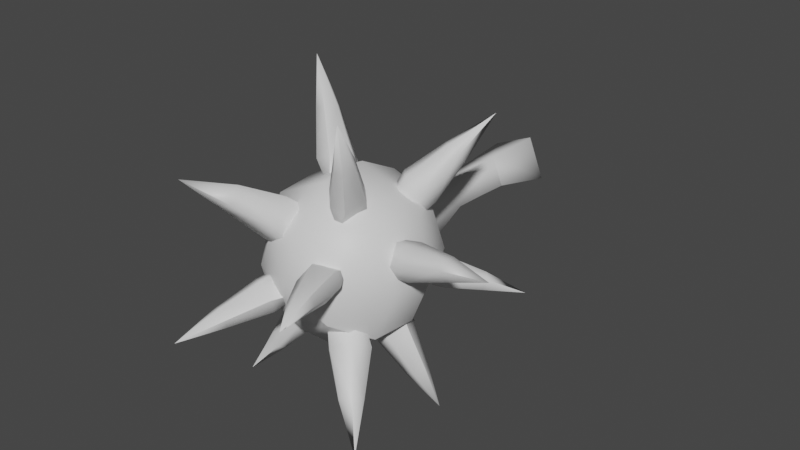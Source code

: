 # Source: FE_leaf_27-nr.blend  (saved by Blender 3.0.42; exported with 4.5.12 LTS)
import bpy
from mathutils import Matrix  # noqa: F401  (used for matrix-valued properties, if any)

bpy.ops.wm.read_factory_settings(use_empty=True)
scene = bpy.context.scene
scene.name = 'Scene'

# ---- collections
col_collection = bpy.data.collections.new('Collection'); scene.collection.children.link(col_collection)

# ---- materials (node trees are filled in below, after node groups)
mat_material_001 = bpy.data.materials.new('Material.001')
mat_material_001.use_transparent_shadow = False

# ---- material node trees
mat_material_001.use_nodes = True; mat_material_001.node_tree.nodes.clear()
_N = mat_material_001.node_tree.nodes; _L = mat_material_001.node_tree.links
n0 = _N.new('ShaderNodeBsdfPrincipled'); n0.name = 'Principled BSDF'; n0.location = (10, 300)
n0.distribution = 'GGX'
n0.subsurface_method = 'RANDOM_WALK_SKIN'
n0.inputs[3].default_value = 1.45
n0.inputs[27].default_value = (0.0, 0.0, 0.0, 1.0)
n0.inputs[28].default_value = 1.0
n1 = _N.new('ShaderNodeOutputMaterial'); n1.name = 'Material Output'; n1.location = (300, 300)
_L.new(n0.outputs[0], n1.inputs[0])
n1.is_active_output = True

# ---- world
world_world = bpy.data.worlds.new('World'); scene.world = world_world
world_world.use_nodes = True; world_world.node_tree.nodes.clear()
_N = world_world.node_tree.nodes; _L = world_world.node_tree.links
n0 = _N.new('ShaderNodeOutputWorld'); n0.name = 'World Output'; n0.location = (300, 300)
n1 = _N.new('ShaderNodeBackground'); n1.name = 'Background'; n1.location = (10, 300)
n1.inputs[0].default_value = (0.05088, 0.05088, 0.05088, 1.0)
_L.new(n1.outputs[0], n0.inputs[0])
n0.is_active_output = True
world_world.color = (0.05088, 0.05088, 0.05088)
world_world.use_sun_shadow = False
world_world.sun_shadow_jitter_overblur = 0.0

# ---- meshes
me_0x0770df88_gmdl_001 = bpy.data.meshes.new('0x0770DF88.gmdl.001')
me_0x0770df88_gmdl_001.from_pydata([(0.1307, -1.285, -0.1086), (-1.214e-06, -1.285, -0.171), (-1.545e-06, -1.138, -0.3048), (0.2216, -1.138, -0.199), (-0.1314, -1.285, -0.1079), (-0.2229, -1.138, -0.1978), (-0.1843, -1.285, 0.02139), (-0.3126, -1.138, 0.02137), (-0.1307, -1.285, 0.1514), (-0.2216, -1.138, 0.2418), (-4.857e-07, -1.285, 0.2138), (-5.299e-07, -1.138, 0.3476), (0.1314, -1.285, 0.1506), (0.2229, -1.138, 0.2405), (0.1843, -1.285, 0.02139), (0.3126, -1.138, 0.02137), (0.1307, -1.285, -0.1086), (0.2216, -1.138, -0.199), (-1.038e-06, -0.9442, -0.3183), (0.2308, -0.9442, -0.2081), (-0.232, -0.9442, -0.2068), (-0.3254, -0.9442, 0.02134), (-0.2308, -0.9441, 0.2508), (-1.325e-07, -0.9441, 0.361), (0.232, -0.9441, 0.2495), (0.3254, -0.9442, 0.02134), (0.2308, -0.9442, -0.2081), (-9.218e-07, -0.7687, -0.2283), (0.1696, -0.7686, -0.1474), (-0.1706, -0.7686, -0.1464), (-0.2392, -0.7685, 0.02131), (-0.1696, -0.7685, 0.19), (-1.987e-07, -0.7686, 0.271), (0.1706, -0.7685, 0.189), (0.2392, -0.7685, 0.02131), (0.1696, -0.7686, -0.1474), (-0.04278, -0.6256, -0.08341), (0.1026, -0.6256, -0.02103), (-0.1026, -0.6255, 0.06359), (0.04278, -0.6255, 0.126), (0.1026, -0.6256, -0.02103), (-9.273e-07, -1.347, 0.02141), (0.1174, 0.0619, -0.02718), (-0.04898, 0.0619, -0.09859), (3.008e-07, 0.1408, 0.02125), (-0.04898, 0.0619, -0.09859), (-0.1174, 0.0619, 0.06968), (0.04898, 0.0619, 0.1411), (0.07998, -0.182, 0.01422), (-0.03337, -0.182, -0.03443), (-0.03337, -0.182, -0.03443), (-0.07998, -0.182, 0.08021), (0.03337, -0.182, 0.1289), (0.1026, -0.6256, -0.02103), (-0.04278, -0.6256, -0.08341), (-0.02956, -0.4502, -0.02512), (0.07087, -0.4502, 0.01799), (-0.04278, -0.6256, -0.08341), (-0.1026, -0.6255, 0.06359), (-0.07087, -0.4502, 0.07646), (-0.02956, -0.4502, -0.02512), (0.04278, -0.6255, 0.126), (0.02956, -0.4502, 0.1196), (0.09263, -1.169, 0.1929), (0.1278, -1.055, 0.231), (0.1735, -1.125, 0.3125), (0.1465, -1.198, 0.2921), (0.125, -1.075, 0.3508), (0.01004, -1.079, 0.2556), (0.07157, -1.09, 0.3634), (0.04453, -1.163, 0.343), (0.09263, -1.169, 0.1929), (0.09306, -1.213, 0.3047), (0.1465, -1.198, 0.2921), (0.193, -1.193, 0.4664), (0.1767, -1.236, 0.4541), (0.1637, -1.162, 0.4895), (0.1314, -1.171, 0.4972), (0.1151, -1.215, 0.4848), (0.1444, -1.245, 0.4617), (0.1767, -1.236, 0.4541), (0.09263, -1.169, 0.1929), (0.1893, -1.269, 0.646), (0.1893, -1.269, 0.646), (-0.0313, -1.131, 0.211), (-0.1685, -1.146, 0.1085), (-0.1862, -1.215, 0.2382), (-0.1127, -1.213, 0.2862), (-0.1913, -1.27, 0.1696), (-0.03747, -1.232, 0.07436), (-0.1429, -1.307, 0.155), (-0.06936, -1.305, 0.2029), (-0.0313, -1.131, 0.211), (-0.06426, -1.251, 0.2715), (-0.1127, -1.213, 0.2862), (-0.2263, -1.369, 0.3356), (-0.1818, -1.367, 0.3646), (-0.2293, -1.402, 0.2942), (-0.2001, -1.424, 0.2853), (-0.1556, -1.423, 0.3143), (-0.1526, -1.39, 0.3558), (-0.1818, -1.367, 0.3646), (-0.0313, -1.131, 0.211), (-0.2521, -1.559, 0.4321), (-0.2521, -1.559, 0.4321), (-0.01718, -1.247, -0.04485), (-0.1148, -1.225, 0.02103), (-0.1227, -1.35, 0.004229), (-0.0612, -1.362, -0.04516), (-0.1892, -1.316, -0.02369), (-0.121, -1.197, -0.07692), (-0.1927, -1.3, -0.07835), (-0.1311, -1.312, -0.1277), (-0.01718, -1.247, -0.04485), (-0.06469, -1.346, -0.09983), (-0.0612, -1.362, -0.04516), (-0.1875, -1.489, -0.06723), (-0.1503, -1.496, -0.09708), (-0.2277, -1.468, -0.0841), (-0.2298, -1.459, -0.1171), (-0.1926, -1.466, -0.147), (-0.1524, -1.487, -0.1301), (-0.1503, -1.496, -0.09708), (-0.01718, -1.247, -0.04485), (-0.2669, -1.634, -0.1708), (-0.2669, -1.634, -0.1708), (-0.1899, -1.143, 0.07518), (-0.2089, -1.038, 0.1267), (-0.3083, -1.106, 0.1768), (-0.2973, -1.182, 0.1332), (-0.3393, -1.036, 0.1339), (-0.22, -1.037, 0.01338), (-0.3536, -1.04, 0.07279), (-0.3426, -1.115, 0.0292), (-0.1899, -1.143, 0.07518), (-0.3116, -1.186, 0.07208), (-0.2973, -1.182, 0.1332), (-0.4656, -1.148, 0.1776), (-0.459, -1.194, 0.1513), (-0.4844, -1.106, 0.1517), (-0.493, -1.108, 0.1147), (-0.4864, -1.154, 0.08841), (-0.4676, -1.196, 0.1143), (-0.459, -1.194, 0.1513), (-0.1899, -1.143, 0.07518), (-0.649, -1.19, 0.1505), (-0.649, -1.19, 0.1505), (-0.08042, -1.03, 0.2535), (-0.03109, -0.9081, 0.244), (-0.05973, -0.9315, 0.3688), (-0.09702, -1.008, 0.372), (-0.103, -0.8653, 0.3359), (-0.1503, -0.9328, 0.2068), (-0.16, -0.873, 0.315), (-0.1973, -0.95, 0.3183), (-0.08042, -1.03, 0.2535), (-0.154, -1.016, 0.3511), (-0.09702, -1.008, 0.372), (-0.158, -0.8952, 0.5168), (-0.1805, -0.9417, 0.5187), (-0.1842, -0.8553, 0.4969), (-0.2186, -0.8599, 0.4843), (-0.2411, -0.9064, 0.4862), (-0.215, -0.9464, 0.5061), (-0.1805, -0.9417, 0.5187), (-0.08042, -1.03, 0.2535), (-0.2936, -0.8521, 0.6702), (-0.2936, -0.8521, 0.6702), (-0.1719, -0.8921, 0.152), (-0.1219, -0.8108, 0.09449), (-0.1824, -0.7454, 0.1913), (-0.2208, -0.8019, 0.2253), (-0.2023, -0.7239, 0.1207), (-0.1936, -0.854, 0.04958), (-0.2435, -0.7487, 0.09492), (-0.2819, -0.8053, 0.129), (-0.1719, -0.8921, 0.152), (-0.262, -0.8267, 0.1995), (-0.2208, -0.8019, 0.2253), (-0.3081, -0.6531, 0.2345), (-0.3313, -0.6873, 0.2551), (-0.3201, -0.6401, 0.1919), (-0.345, -0.6551, 0.1763), (-0.3682, -0.6893, 0.1969), (-0.3562, -0.7023, 0.2395), (-0.3313, -0.6873, 0.2551), (-0.1719, -0.8921, 0.152), (-0.4659, -0.5583, 0.2662), (-0.4659, -0.5583, 0.2662), (-0.1474, -0.8383, -0.07797), (-0.2134, -0.9745, -0.1013), (-0.2755, -0.8861, -0.1503), (-0.2444, -0.8166, -0.1319), (-0.3175, -0.9247, -0.09662), (-0.2313, -0.9236, 0.01764), (-0.3252, -0.9029, -0.0456), (-0.2941, -0.8334, -0.02716), (-0.1474, -0.8383, -0.07797), (-0.2521, -0.7947, -0.08086), (-0.2444, -0.8166, -0.1319), (-0.4165, -0.8009, -0.1715), (-0.3977, -0.7589, -0.1603), (-0.4419, -0.8243, -0.139), (-0.4466, -0.8111, -0.1082), (-0.4278, -0.7691, -0.09703), (-0.4024, -0.7457, -0.1295), (-0.3977, -0.7589, -0.1603), (-0.1474, -0.8383, -0.07797), (-0.5802, -0.7011, -0.1701), (-0.5802, -0.7011, -0.1701), (-0.02568, -0.9133, -0.1962), (-0.09067, -0.8497, -0.1289), (-0.1149, -0.8046, -0.2407), (-0.0635, -0.8456, -0.2858), (-0.08766, -0.7456, -0.1943), (0.0034, -0.8283, -0.1275), (-0.03207, -0.733, -0.1935), (0.01932, -0.774, -0.2386), (-0.02568, -0.9133, -0.1962), (-0.007913, -0.833, -0.285), (-0.0635, -0.8456, -0.2858), (-0.105, -0.6874, -0.362), (-0.07392, -0.7122, -0.3893), (-0.08851, -0.6517, -0.334), (-0.05492, -0.6441, -0.3335), (-0.02387, -0.6689, -0.3608), (-0.04033, -0.7045, -0.3888), (-0.07392, -0.7122, -0.3893), (-0.02568, -0.9133, -0.1962), (-0.07777, -0.5467, -0.5271), (-0.07777, -0.5467, -0.5271), (-0.1879, -1.019, -0.1333), (-0.06496, -1.033, -0.2087), (-0.1617, -1.035, -0.2953), (-0.2289, -1.034, -0.2523), (-0.1216, -1.103, -0.3031), (-0.1064, -1.137, -0.1546), (-0.1407, -1.151, -0.2782), (-0.2079, -1.15, -0.2352), (-0.1879, -1.019, -0.1333), (-0.248, -1.081, -0.2274), (-0.2289, -1.034, -0.2523), (-0.2585, -1.1, -0.4174), (-0.2991, -1.1, -0.3914), (-0.2343, -1.142, -0.422), (-0.2458, -1.171, -0.407), (-0.2864, -1.17, -0.381), (-0.3106, -1.128, -0.3763), (-0.2991, -1.1, -0.3914), (-0.1879, -1.019, -0.1333), (-0.3701, -1.198, -0.544), (-0.3701, -1.198, -0.544), (0.1479, -1.194, 0.08388), (0.05127, -1.237, 0.09173), (0.1172, -1.333, 0.1517), (0.1921, -1.301, 0.1384), (0.07524, -1.365, 0.08847), (0.09368, -1.238, 0.001544), (0.09855, -1.365, 0.03435), (0.1735, -1.333, 0.02106), (0.1479, -1.194, 0.08388), (0.2154, -1.301, 0.08431), (0.1921, -1.301, 0.1384), (0.199, -1.487, 0.1497), (0.2443, -1.468, 0.1417), (0.1737, -1.506, 0.1115), (0.1877, -1.507, 0.07876), (0.233, -1.487, 0.07073), (0.2584, -1.468, 0.109), (0.2443, -1.468, 0.1417), (0.1479, -1.194, 0.08388), (0.2955, -1.662, 0.1204), (0.2955, -1.662, 0.1204), (0.04646, -1.198, -0.1354), (0.1067, -1.088, -0.1801), (0.1323, -1.175, -0.2771), (0.09934, -1.247, -0.2434), (0.2082, -1.146, -0.2483), (0.1629, -1.144, -0.09853), (0.2386, -1.176, -0.2041), (0.2057, -1.248, -0.1704), (0.04646, -1.198, -0.1354), (0.1297, -1.277, -0.1992), (0.09934, -1.247, -0.2434), (0.2371, -1.288, -0.3757), (0.2172, -1.331, -0.3553), (0.2829, -1.27, -0.3583), (0.3013, -1.288, -0.3316), (0.2814, -1.332, -0.3112), (0.2355, -1.35, -0.3286), (0.2172, -1.331, -0.3553), (0.04646, -1.198, -0.1354), (0.3724, -1.422, -0.4654), (0.3724, -1.422, -0.4654), (0.1641, -0.9502, -0.1408), (0.09429, -1.037, -0.196), (0.1923, -1.022, -0.2783), (0.2321, -0.9621, -0.2446), (0.1225, -1.008, -0.3141), (0.05497, -0.9385, -0.1989), (0.1013, -0.955, -0.3156), (0.1411, -0.8947, -0.282), (0.1641, -0.9502, -0.1408), (0.2109, -0.9092, -0.2462), (0.2321, -0.9621, -0.2446), (0.2565, -0.9644, -0.4234), (0.2806, -0.928, -0.4031), (0.2143, -0.9557, -0.4451), (0.2015, -0.9237, -0.446), (0.2256, -0.8872, -0.4257), (0.2678, -0.896, -0.404), (0.2806, -0.928, -0.4031), (0.1641, -0.9502, -0.1408), (0.3133, -0.8777, -0.5887), (0.3133, -0.8777, -0.5887), (0.1032, -0.8246, -0.1094), (0.1384, -0.8088, 0.0008291), (0.1875, -0.7083, -0.05571), (0.1693, -0.7234, -0.1293), (0.247, -0.7454, -0.02307), (0.191, -0.8753, -0.05141), (0.2761, -0.7824, -0.05205), (0.2579, -0.7974, -0.1257), (0.1032, -0.8246, -0.1094), (0.1985, -0.7603, -0.1583), (0.1693, -0.7234, -0.1293), (0.3029, -0.6176, -0.1178), (0.2919, -0.6267, -0.1623), (0.3388, -0.64, -0.09808), (0.3565, -0.6623, -0.1156), (0.3455, -0.6714, -0.1601), (0.3096, -0.649, -0.1798), (0.2919, -0.6267, -0.1623), (0.1032, -0.8246, -0.1094), (0.4481, -0.5345, -0.1954), (0.4481, -0.5345, -0.1954), (0.2382, -0.969, 0.02335), (0.1925, -1.032, 0.1568), (0.3209, -1.006, 0.1703), (0.3462, -0.9781, 0.09337), (0.3071, -1.089, 0.1823), (0.21, -1.117, 0.05806), (0.3153, -1.129, 0.1364), (0.3406, -1.101, 0.05949), (0.2382, -0.969, 0.02335), (0.3544, -1.018, 0.04746), (0.3462, -0.9781, 0.09337), (0.4946, -1.052, 0.1931), (0.5099, -1.036, 0.1466), (0.4863, -1.103, 0.2003), (0.4912, -1.127, 0.1726), (0.5065, -1.11, 0.1261), (0.5148, -1.06, 0.1188), (0.5099, -1.036, 0.1466), (0.2382, -0.969, 0.02335), (0.6898, -1.128, 0.2014), (0.6898, -1.128, 0.2014), (0.154, -0.8516, 0.1307), (0.05278, -0.8706, 0.2138), (0.1155, -0.7767, 0.2684), (0.1847, -0.7708, 0.2169), (0.1089, -0.8436, 0.3227), (0.1335, -0.9493, 0.2175), (0.1531, -0.8867, 0.3248), (0.2223, -0.8808, 0.2733), (0.154, -0.8516, 0.1307), (0.2289, -0.8139, 0.2189), (0.1847, -0.7708, 0.2169), (0.2262, -0.7097, 0.398), (0.268, -0.7061, 0.3669), (0.2222, -0.7501, 0.4308), (0.2489, -0.7761, 0.432), (0.2907, -0.7726, 0.4009), (0.2947, -0.7322, 0.3681), (0.268, -0.7061, 0.3669), (0.154, -0.8516, 0.1307), (0.3662, -0.6581, 0.5478), (0.3662, -0.6581, 0.5478), (0.07425, -0.3153, 0.01659), (-0.03097, -0.3153, -0.02858), (-0.03337, -0.182, -0.03443), (0.07998, -0.182, 0.01422), (-0.03097, -0.3153, -0.02858), (-0.07425, -0.3153, 0.07785), (-0.07998, -0.182, 0.08021), (-0.03337, -0.182, -0.03443), (0.03097, -0.3153, 0.123), (0.03337, -0.182, 0.1289)], [], [(3, 0, 2), (0, 1, 2), (5, 2, 4), (1, 4, 2), (7, 5, 6), (4, 6, 5), (9, 7, 8), (6, 8, 7), (9, 8, 11), (8, 10, 11), (13, 11, 12), (10, 12, 11), (15, 13, 14), (12, 14, 13), (17, 15, 16), (14, 16, 15), (18, 19, 2), (3, 2, 19), (20, 18, 5), (2, 5, 18), (21, 20, 7), (5, 7, 20), (22, 21, 9), (7, 9, 21), (23, 22, 11), (9, 11, 22), (24, 23, 13), (11, 13, 23), (25, 24, 15), (13, 15, 24), (26, 25, 17), (15, 17, 25), (19, 18, 28), (18, 27, 28), (20, 29, 18), (18, 29, 27), (20, 21, 29), (21, 30, 29), (21, 22, 30), (22, 31, 30), (22, 23, 31), (23, 32, 31), (24, 33, 23), (23, 33, 32), (24, 25, 33), (25, 34, 33), (25, 26, 34), (26, 35, 34), (27, 36, 28), (28, 36, 37), (27, 29, 36), (30, 38, 29), (29, 38, 36), (30, 31, 38), (31, 32, 38), (32, 39, 38), (32, 33, 39), (34, 40, 33), (33, 40, 39), (34, 35, 40), (1, 0, 41), (4, 1, 41), (6, 4, 41), (8, 6, 41), (10, 8, 41), (12, 10, 41), (14, 12, 41), (16, 14, 41), (42, 43, 44), (45, 46, 44), (46, 47, 44), (47, 42, 44), (42, 48, 43), (43, 48, 49), (46, 45, 51), (45, 50, 51), (47, 46, 52), (46, 51, 52), (47, 52, 42), (42, 52, 48), (54, 55, 53), (53, 55, 56), (57, 58, 60), (58, 59, 60), (58, 61, 59), (61, 62, 59), (53, 56, 61), (61, 56, 62), (64, 65, 63), (63, 65, 66), (64, 67, 65), (68, 69, 64), (64, 69, 67), (68, 70, 69), (68, 71, 70), (71, 72, 70), (71, 73, 72), (65, 74, 66), (66, 74, 75), (65, 67, 74), (67, 76, 74), (67, 69, 76), (69, 77, 76), (69, 70, 77), (70, 78, 77), (72, 79, 70), (70, 79, 78), (73, 80, 72), (72, 80, 79), (64, 81, 68), (75, 74, 82), (74, 76, 82), (76, 77, 82), (77, 78, 83), (78, 79, 82), (79, 80, 82), (85, 86, 84), (84, 86, 87), (85, 88, 86), (89, 90, 85), (85, 90, 88), (89, 91, 90), (92, 93, 89), (89, 93, 91), (92, 94, 93), (86, 95, 87), (87, 95, 96), (88, 97, 86), (86, 97, 95), (90, 98, 88), (88, 98, 97), (90, 91, 98), (91, 99, 98), (93, 100, 91), (91, 100, 99), (94, 101, 93), (93, 101, 100), (85, 102, 89), (96, 95, 103), (95, 97, 103), (97, 98, 103), (98, 99, 104), (99, 100, 103), (100, 101, 103), (105, 106, 108), (106, 107, 108), (106, 109, 107), (110, 111, 106), (106, 111, 109), (110, 112, 111), (110, 113, 112), (113, 114, 112), (113, 115, 114), (107, 116, 108), (108, 116, 117), (109, 118, 107), (107, 118, 116), (109, 111, 118), (111, 119, 118), (111, 112, 119), (112, 120, 119), (112, 114, 120), (114, 121, 120), (115, 122, 114), (114, 122, 121), (106, 123, 110), (117, 116, 124), (116, 118, 124), (118, 119, 124), (119, 120, 125), (120, 121, 124), (121, 122, 124), (126, 127, 129), (127, 128, 129), (127, 130, 128), (127, 131, 130), (131, 132, 130), (131, 133, 132), (134, 135, 131), (131, 135, 133), (134, 136, 135), (129, 128, 138), (128, 137, 138), (130, 139, 128), (128, 139, 137), (130, 132, 139), (132, 140, 139), (132, 133, 140), (133, 141, 140), (135, 142, 133), (133, 142, 141), (136, 143, 135), (135, 143, 142), (127, 144, 131), (138, 137, 145), (137, 139, 145), (139, 140, 145), (140, 141, 146), (141, 142, 145), (142, 143, 145), (147, 148, 150), (148, 149, 150), (148, 151, 149), (152, 153, 148), (148, 153, 151), (152, 154, 153), (155, 156, 152), (152, 156, 154), (155, 157, 156), (149, 158, 150), (150, 158, 159), (151, 160, 149), (149, 160, 158), (153, 161, 151), (151, 161, 160), (154, 162, 153), (153, 162, 161), (156, 163, 154), (154, 163, 162), (157, 164, 156), (156, 164, 163), (148, 165, 152), (159, 158, 166), (158, 160, 166), (160, 161, 166), (161, 162, 167), (162, 163, 166), (163, 164, 166), (168, 169, 171), (169, 170, 171), (169, 172, 170), (173, 174, 169), (169, 174, 172), (173, 175, 174), (176, 177, 173), (173, 177, 175), (176, 178, 177), (170, 179, 171), (171, 179, 180), (172, 181, 170), (170, 181, 179), (172, 174, 181), (174, 182, 181), (174, 175, 182), (175, 183, 182), (175, 177, 183), (177, 184, 183), (178, 185, 177), (177, 185, 184), (169, 186, 173), (180, 179, 187), (179, 181, 187), (181, 182, 187), (182, 183, 188), (183, 184, 187), (184, 185, 187), (189, 190, 192), (190, 191, 192), (190, 193, 191), (194, 195, 190), (190, 195, 193), (194, 196, 195), (194, 197, 196), (197, 198, 196), (197, 199, 198), (191, 200, 192), (192, 200, 201), (193, 202, 191), (191, 202, 200), (193, 195, 202), (195, 203, 202), (195, 196, 203), (196, 204, 203), (196, 198, 204), (198, 205, 204), (199, 206, 198), (198, 206, 205), (190, 207, 194), (201, 200, 208), (200, 202, 208), (202, 203, 208), (203, 204, 209), (204, 205, 208), (205, 206, 208), (210, 211, 213), (211, 212, 213), (211, 214, 212), (215, 216, 211), (211, 216, 214), (215, 217, 216), (215, 218, 217), (218, 219, 217), (218, 220, 219), (212, 221, 213), (213, 221, 222), (214, 223, 212), (212, 223, 221), (216, 224, 214), (214, 224, 223), (216, 217, 224), (217, 225, 224), (217, 219, 225), (219, 226, 225), (220, 227, 219), (219, 227, 226), (211, 228, 215), (222, 221, 229), (221, 223, 229), (223, 224, 229), (224, 225, 230), (225, 226, 229), (226, 227, 229), (231, 232, 234), (232, 233, 234), (232, 235, 233), (236, 237, 232), (232, 237, 235), (236, 238, 237), (236, 239, 238), (239, 240, 238), (239, 241, 240), (233, 242, 234), (234, 242, 243), (233, 235, 242), (235, 244, 242), (235, 237, 244), (237, 245, 244), (237, 238, 245), (238, 246, 245), (238, 240, 246), (240, 247, 246), (241, 248, 240), (240, 248, 247), (232, 249, 236), (243, 242, 250), (242, 244, 250), (244, 245, 250), (245, 246, 251), (246, 247, 250), (247, 248, 250), (253, 254, 252), (252, 254, 255), (253, 256, 254), (257, 258, 253), (253, 258, 256), (257, 259, 258), (260, 261, 257), (257, 261, 259), (260, 262, 261), (254, 263, 255), (255, 263, 264), (256, 265, 254), (254, 265, 263), (258, 266, 256), (256, 266, 265), (259, 267, 258), (258, 267, 266), (261, 268, 259), (259, 268, 267), (262, 269, 261), (261, 269, 268), (253, 270, 257), (264, 263, 271), (263, 265, 271), (265, 266, 271), (266, 267, 272), (267, 268, 271), (268, 269, 271), (274, 275, 273), (273, 275, 276), (274, 277, 275), (278, 279, 274), (274, 279, 277), (278, 280, 279), (278, 281, 280), (281, 282, 280), (281, 283, 282), (275, 284, 276), (276, 284, 285), (277, 286, 275), (275, 286, 284), (277, 279, 286), (279, 287, 286), (279, 280, 287), (280, 288, 287), (280, 282, 288), (282, 289, 288), (283, 290, 282), (282, 290, 289), (274, 291, 278), (285, 284, 292), (284, 286, 292), (286, 287, 292), (287, 288, 293), (288, 289, 292), (289, 290, 292), (295, 296, 294), (294, 296, 297), (295, 298, 296), (299, 300, 295), (295, 300, 298), (299, 301, 300), (299, 302, 301), (302, 303, 301), (302, 304, 303), (296, 305, 297), (297, 305, 306), (298, 307, 296), (296, 307, 305), (298, 300, 307), (300, 308, 307), (300, 301, 308), (301, 309, 308), (301, 303, 309), (303, 310, 309), (304, 311, 303), (303, 311, 310), (295, 312, 299), (306, 305, 313), (305, 307, 313), (307, 308, 313), (308, 309, 314), (309, 310, 313), (310, 311, 313), (315, 316, 318), (316, 317, 318), (316, 319, 317), (320, 321, 316), (316, 321, 319), (320, 322, 321), (320, 323, 322), (323, 324, 322), (323, 325, 324), (317, 326, 318), (318, 326, 327), (319, 328, 317), (317, 328, 326), (319, 321, 328), (321, 329, 328), (321, 322, 329), (322, 330, 329), (322, 324, 330), (324, 331, 330), (325, 332, 324), (324, 332, 331), (316, 333, 320), (327, 326, 334), (326, 328, 334), (328, 329, 334), (329, 330, 335), (330, 331, 334), (331, 332, 334), (337, 338, 336), (336, 338, 339), (337, 340, 338), (341, 342, 337), (337, 342, 340), (341, 343, 342), (341, 344, 343), (344, 345, 343), (344, 346, 345), (338, 347, 339), (339, 347, 348), (340, 349, 338), (338, 349, 347), (340, 342, 349), (342, 350, 349), (342, 343, 350), (343, 351, 350), (343, 345, 351), (345, 352, 351), (346, 353, 345), (345, 353, 352), (337, 354, 341), (348, 347, 355), (347, 349, 355), (349, 350, 355), (350, 351, 356), (351, 352, 355), (352, 353, 355), (358, 359, 357), (357, 359, 360), (358, 361, 359), (362, 363, 358), (358, 363, 361), (362, 364, 363), (362, 365, 364), (365, 366, 364), (365, 367, 366), (359, 368, 360), (360, 368, 369), (361, 370, 359), (359, 370, 368), (361, 363, 370), (363, 371, 370), (363, 364, 371), (364, 372, 371), (364, 366, 372), (366, 373, 372), (367, 374, 366), (366, 374, 373), (358, 375, 362), (369, 368, 376), (368, 370, 376), (370, 371, 376), (371, 372, 377), (372, 373, 376), (373, 374, 376), (380, 381, 379), (378, 379, 381), (384, 385, 383), (382, 383, 385), (387, 384, 386), (383, 386, 384), (381, 387, 378), (386, 378, 387), (379, 378, 55), (56, 55, 378), (383, 382, 59), (60, 59, 382), (386, 383, 62), (59, 62, 383), (378, 386, 56), (62, 56, 386)])
me_0x0770df88_gmdl_001.polygons.foreach_set('use_smooth', [True] * 524)
_uv = me_0x0770df88_gmdl_001.uv_layers.new(name='UVMap')
_uv.uv.foreach_set('vector', [0.2885, 0.2546, 0.2885, 0.14, 0.3787, 0.2546, 0.2885, 0.14, 0.3787, 0.14, 0.3787, 0.2546, 0.4689, 0.2546, 0.3787, 0.2546, 0.4689, 0.14, 0.3787, 0.14, 0.4689, 0.14, 0.3787, 0.2546, 0.555, 0.2546, 0.4689, 0.2546, 0.555, 0.14, 0.4689, 0.14, 0.555, 0.14, 0.4689, 0.2546, 0.633, 0.2546, 0.555, 0.2546, 0.633, 0.14, 0.555, 0.14, 0.633, 0.14, 0.555, 0.2546, 0.633, 0.2546, 0.633, 0.14, 0.7173, 0.2546, 0.633, 0.14, 0.7173, 0.14, 0.7173, 0.2546, 0.8016, 0.2546, 0.7173, 0.2546, 0.8016, 0.14, 0.7173, 0.14, 0.8016, 0.14, 0.7173, 0.2546, 0.8896, 0.2546, 0.8016, 0.2546, 0.8896, 0.14, 0.8016, 0.14, 0.8896, 0.14, 0.8016, 0.2546, 0.9696, 0.2546, 0.8896, 0.2546, 0.9696, 0.14, 0.8896, 0.14, 0.9696, 0.14, 0.8896, 0.2546, 0.3787, 0.3693, 0.2885, 0.3693, 0.3787, 0.2546, 0.2885, 0.2546, 0.3787, 0.2546, 0.2885, 0.3693, 0.4689, 0.3693, 0.3787, 0.3693, 0.4689, 0.2546, 0.3787, 0.2546, 0.4689, 0.2546, 0.3787, 0.3693, 0.555, 0.3693, 0.4689, 0.3693, 0.555, 0.2546, 0.4689, 0.2546, 0.555, 0.2546, 0.4689, 0.3693, 0.633, 0.3693, 0.555, 0.3693, 0.633, 0.2546, 0.555, 0.2546, 0.633, 0.2546, 0.555, 0.3693, 0.7173, 0.3693, 0.633, 0.3693, 0.7173, 0.2546, 0.633, 0.2546, 0.7173, 0.2546, 0.633, 0.3693, 0.8016, 0.3693, 0.7173, 0.3693, 0.8016, 0.2546, 0.7173, 0.2546, 0.8016, 0.2546, 0.7173, 0.3693, 0.8896, 0.3693, 0.8016, 0.3693, 0.8896, 0.2546, 0.8016, 0.2546, 0.8896, 0.2546, 0.8016, 0.3693, 0.9696, 0.3693, 0.8896, 0.3693, 0.9696, 0.2546, 0.8896, 0.2546, 0.9696, 0.2546, 0.8896, 0.3693, 0.2885, 0.3693, 0.3787, 0.3693, 0.2885, 0.4839, 0.3787, 0.3693, 0.3787, 0.4839, 0.2885, 0.4839, 0.4689, 0.3693, 0.4689, 0.4839, 0.3787, 0.3693, 0.3787, 0.3693, 0.4689, 0.4839, 0.3787, 0.4839, 0.4689, 0.3693, 0.555, 0.3693, 0.4689, 0.4839, 0.555, 0.3693, 0.555, 0.4839, 0.4689, 0.4839, 0.555, 0.3693, 0.633, 0.3693, 0.555, 0.4839, 0.633, 0.3693, 0.633, 0.4839, 0.555, 0.4839, 0.633, 0.3693, 0.7173, 0.3693, 0.633, 0.4839, 0.7173, 0.3693, 0.7173, 0.4839, 0.633, 0.4839, 0.8016, 0.3693, 0.8016, 0.4839, 0.7173, 0.3693, 0.7173, 0.3693, 0.8016, 0.4839, 0.7173, 0.4839, 0.8016, 0.3693, 0.8896, 0.3693, 0.8016, 0.4839, 0.8896, 0.3693, 0.8896, 0.4839, 0.8016, 0.4839, 0.8896, 0.3693, 0.9696, 0.3693, 0.8896, 0.4839, 0.9696, 0.3693, 0.9696, 0.4839, 0.8896, 0.4839, 0.3787, 0.4839, 0.4238, 0.5603, 0.2885, 0.4839, 0.2885, 0.4839, 0.4238, 0.5603, 0.2885, 0.5603, 0.3787, 0.4839, 0.4689, 0.4839, 0.4238, 0.5603, 0.555, 0.4839, 0.594, 0.5603, 0.4689, 0.4839, 0.4689, 0.4839, 0.594, 0.5603, 0.4238, 0.5603, 0.555, 0.4839, 0.633, 0.4839, 0.594, 0.5603, 0.633, 0.4839, 0.7173, 0.4839, 0.594, 0.5603, 0.7173, 0.4839, 0.7594, 0.5603, 0.594, 0.5603, 0.7173, 0.4839, 0.8016, 0.4839, 0.7594, 0.5603, 0.8896, 0.4839, 0.9296, 0.5603, 0.8016, 0.4839, 0.8016, 0.4839, 0.9296, 0.5603, 0.7594, 0.5603, 0.8896, 0.4839, 0.9696, 0.4839, 0.9296, 0.5603, 0.3787, 0.14, 0.2885, 0.14, 0.629, 0.02536, 0.4689, 0.14, 0.3787, 0.14, 0.629, 0.02536, 0.555, 0.14, 0.4689, 0.14, 0.629, 0.02536, 0.633, 0.14, 0.555, 0.14, 0.629, 0.02536, 0.7173, 0.14, 0.633, 0.14, 0.629, 0.02536, 0.8016, 0.14, 0.7173, 0.14, 0.629, 0.02536, 0.8896, 0.14, 0.8016, 0.14, 0.629, 0.02536, 0.9696, 0.14, 0.8896, 0.14, 0.629, 0.02536, 0.4192, 0.9664, 0.2919, 0.9664, 0.6822, 0.9859, 0.9327, 0.9664, 0.7715, 0.9664, 0.6822, 0.9859, 0.7715, 0.9664, 0.598, 0.9665, 0.6822, 0.9859, 0.598, 0.9665, 0.4192, 0.9664, 0.6822, 0.9859, 0.4192, 0.9664, 0.4193, 0.8149, 0.2919, 0.9664, 0.2919, 0.9664, 0.4193, 0.8149, 0.2919, 0.8148, 0.7715, 0.9664, 0.9327, 0.9664, 0.7715, 0.8149, 0.9327, 0.9664, 0.9327, 0.8149, 0.7715, 0.8149, 0.598, 0.9665, 0.7715, 0.9664, 0.5981, 0.815, 0.7715, 0.9664, 0.7715, 0.8149, 0.5981, 0.815, 0.598, 0.9665, 0.5981, 0.815, 0.4192, 0.9664, 0.4192, 0.9664, 0.5981, 0.815, 0.4193, 0.8149, 0.2917, 0.5816, 0.2919, 0.6732, 0.4301, 0.5839, 0.4301, 0.5839, 0.2919, 0.6732, 0.4223, 0.6741, 0.9285, 0.5823, 0.7611, 0.5855, 0.9309, 0.6734, 0.7611, 0.5855, 0.7684, 0.6749, 0.9309, 0.6734, 0.7611, 0.5855, 0.604, 0.5869, 0.7684, 0.6749, 0.604, 0.5869, 0.5995, 0.6756, 0.7684, 0.6749, 0.4301, 0.5839, 0.4223, 0.6741, 0.604, 0.5869, 0.604, 0.5869, 0.4223, 0.6741, 0.5995, 0.6756, 0.09031, 0.1855, 0.06816, 0.51, 0.02464, 0.1868, 0.02464, 0.1868, 0.06816, 0.51, 0.02464, 0.51, 0.09031, 0.1855, 0.1117, 0.51, 0.06816, 0.51, 0.1628, 0.1855, 0.1407, 0.51, 0.09031, 0.1855, 0.09031, 0.1855, 0.1407, 0.51, 0.1117, 0.51, 0.1628, 0.1855, 0.1842, 0.51, 0.1407, 0.51, 0.1628, 0.1855, 0.2384, 0.1866, 0.1842, 0.51, 0.2384, 0.1866, 0.2277, 0.51, 0.1842, 0.51, 0.2384, 0.1866, 0.2567, 0.51, 0.2277, 0.51, 0.06816, 0.51, 0.06816, 0.787, 0.02464, 0.51, 0.02464, 0.51, 0.06816, 0.787, 0.02464, 0.787, 0.06816, 0.51, 0.1117, 0.51, 0.06816, 0.787, 0.1117, 0.51, 0.1117, 0.787, 0.06816, 0.787, 0.1117, 0.51, 0.1407, 0.51, 0.1117, 0.787, 0.1407, 0.51, 0.1407, 0.787, 0.1117, 0.787, 0.1407, 0.51, 0.1842, 0.51, 0.1407, 0.787, 0.1842, 0.51, 0.1842, 0.787, 0.1407, 0.787, 0.2277, 0.51, 0.2277, 0.787, 0.1842, 0.51, 0.1842, 0.51, 0.2277, 0.787, 0.1842, 0.787, 0.2567, 0.51, 0.2567, 0.787, 0.2277, 0.51, 0.2277, 0.51, 0.2567, 0.787, 0.2277, 0.787, 0.09031, 0.1855, 0.1243, 0.1374, 0.1628, 0.1855, 0.02464, 0.787, 0.06816, 0.787, 0.1407, 0.9163, 0.06816, 0.787, 0.1117, 0.787, 0.1407, 0.9163, 0.1117, 0.787, 0.1407, 0.787, 0.1407, 0.9163, 0.1407, 0.787, 0.1842, 0.787, 0.1407, 0.9163, 0.1842, 0.787, 0.2277, 0.787, 0.1407, 0.9163, 0.2277, 0.787, 0.2567, 0.787, 0.1407, 0.9163, 0.09031, 0.1855, 0.06816, 0.51, 0.02464, 0.1868, 0.02464, 0.1868, 0.06816, 0.51, 0.02464, 0.51, 0.09031, 0.1855, 0.1117, 0.51, 0.06816, 0.51, 0.1628, 0.1855, 0.1407, 0.51, 0.09031, 0.1855, 0.09031, 0.1855, 0.1407, 0.51, 0.1117, 0.51, 0.1628, 0.1855, 0.1842, 0.51, 0.1407, 0.51, 0.2384, 0.1866, 0.2277, 0.51, 0.1628, 0.1855, 0.1628, 0.1855, 0.2277, 0.51, 0.1842, 0.51, 0.2384, 0.1866, 0.2567, 0.51, 0.2277, 0.51, 0.06816, 0.51, 0.06816, 0.787, 0.02464, 0.51, 0.02464, 0.51, 0.06816, 0.787, 0.02464, 0.787, 0.1117, 0.51, 0.1117, 0.787, 0.06816, 0.51, 0.06816, 0.51, 0.1117, 0.787, 0.06816, 0.787, 0.1407, 0.51, 0.1407, 0.787, 0.1117, 0.51, 0.1117, 0.51, 0.1407, 0.787, 0.1117, 0.787, 0.1407, 0.51, 0.1842, 0.51, 0.1407, 0.787, 0.1842, 0.51, 0.1842, 0.787, 0.1407, 0.787, 0.2277, 0.51, 0.2277, 0.787, 0.1842, 0.51, 0.1842, 0.51, 0.2277, 0.787, 0.1842, 0.787, 0.2567, 0.51, 0.2567, 0.787, 0.2277, 0.51, 0.2277, 0.51, 0.2567, 0.787, 0.2277, 0.787, 0.09031, 0.1855, 0.1243, 0.1374, 0.1628, 0.1855, 0.02464, 0.787, 0.06816, 0.787, 0.1407, 0.9163, 0.06816, 0.787, 0.1117, 0.787, 0.1407, 0.9163, 0.1117, 0.787, 0.1407, 0.787, 0.1407, 0.9163, 0.1407, 0.787, 0.1842, 0.787, 0.1407, 0.9163, 0.1842, 0.787, 0.2277, 0.787, 0.1407, 0.9163, 0.2277, 0.787, 0.2567, 0.787, 0.1407, 0.9163, 0.02464, 0.1868, 0.09031, 0.1855, 0.02464, 0.51, 0.09031, 0.1855, 0.06816, 0.51, 0.02464, 0.51, 0.09031, 0.1855, 0.1117, 0.51, 0.06816, 0.51, 0.1628, 0.1855, 0.1407, 0.51, 0.09031, 0.1855, 0.09031, 0.1855, 0.1407, 0.51, 0.1117, 0.51, 0.1628, 0.1855, 0.1842, 0.51, 0.1407, 0.51, 0.1628, 0.1855, 0.2384, 0.1866, 0.1842, 0.51, 0.2384, 0.1866, 0.2277, 0.51, 0.1842, 0.51, 0.2384, 0.1866, 0.2567, 0.51, 0.2277, 0.51, 0.06816, 0.51, 0.06816, 0.787, 0.02464, 0.51, 0.02464, 0.51, 0.06816, 0.787, 0.02464, 0.787, 0.1117, 0.51, 0.1117, 0.787, 0.06816, 0.51, 0.06816, 0.51, 0.1117, 0.787, 0.06816, 0.787, 0.1117, 0.51, 0.1407, 0.51, 0.1117, 0.787, 0.1407, 0.51, 0.1407, 0.787, 0.1117, 0.787, 0.1407, 0.51, 0.1842, 0.51, 0.1407, 0.787, 0.1842, 0.51, 0.1842, 0.787, 0.1407, 0.787, 0.1842, 0.51, 0.2277, 0.51, 0.1842, 0.787, 0.2277, 0.51, 0.2277, 0.787, 0.1842, 0.787, 0.2567, 0.51, 0.2567, 0.787, 0.2277, 0.51, 0.2277, 0.51, 0.2567, 0.787, 0.2277, 0.787, 0.09031, 0.1855, 0.1243, 0.1374, 0.1628, 0.1855, 0.02464, 0.787, 0.06816, 0.787, 0.1407, 0.9163, 0.06816, 0.787, 0.1117, 0.787, 0.1407, 0.9163, 0.1117, 0.787, 0.1407, 0.787, 0.1407, 0.9163, 0.1407, 0.787, 0.1842, 0.787, 0.1407, 0.9163, 0.1842, 0.787, 0.2277, 0.787, 0.1407, 0.9163, 0.2277, 0.787, 0.2567, 0.787, 0.1407, 0.9163, 0.02464, 0.1868, 0.09031, 0.1855, 0.02464, 0.51, 0.09031, 0.1855, 0.06816, 0.51, 0.02464, 0.51, 0.09031, 0.1855, 0.1117, 0.51, 0.06816, 0.51, 0.09031, 0.1855, 0.1628, 0.1855, 0.1117, 0.51, 0.1628, 0.1855, 0.1407, 0.51, 0.1117, 0.51, 0.1628, 0.1855, 0.1842, 0.51, 0.1407, 0.51, 0.2384, 0.1866, 0.2277, 0.51, 0.1628, 0.1855, 0.1628, 0.1855, 0.2277, 0.51, 0.1842, 0.51, 0.2384, 0.1866, 0.2567, 0.51, 0.2277, 0.51, 0.02464, 0.51, 0.06816, 0.51, 0.02464, 0.787, 0.06816, 0.51, 0.06816, 0.787, 0.02464, 0.787, 0.1117, 0.51, 0.1117, 0.787, 0.06816, 0.51, 0.06816, 0.51, 0.1117, 0.787, 0.06816, 0.787, 0.1117, 0.51, 0.1407, 0.51, 0.1117, 0.787, 0.1407, 0.51, 0.1407, 0.787, 0.1117, 0.787, 0.1407, 0.51, 0.1842, 0.51, 0.1407, 0.787, 0.1842, 0.51, 0.1842, 0.787, 0.1407, 0.787, 0.2277, 0.51, 0.2277, 0.787, 0.1842, 0.51, 0.1842, 0.51, 0.2277, 0.787, 0.1842, 0.787, 0.2567, 0.51, 0.2567, 0.787, 0.2277, 0.51, 0.2277, 0.51, 0.2567, 0.787, 0.2277, 0.787, 0.09031, 0.1855, 0.1243, 0.1374, 0.1628, 0.1855, 0.02464, 0.787, 0.06816, 0.787, 0.1407, 0.9163, 0.06816, 0.787, 0.1117, 0.787, 0.1407, 0.9163, 0.1117, 0.787, 0.1407, 0.787, 0.1407, 0.9163, 0.1407, 0.787, 0.1842, 0.787, 0.1407, 0.9163, 0.1842, 0.787, 0.2277, 0.787, 0.1407, 0.9163, 0.2277, 0.787, 0.2567, 0.787, 0.1407, 0.9163, 0.02464, 0.1868, 0.09031, 0.1855, 0.02464, 0.51, 0.09031, 0.1855, 0.06816, 0.51, 0.02464, 0.51, 0.09031, 0.1855, 0.1117, 0.51, 0.06816, 0.51, 0.1628, 0.1855, 0.1407, 0.51, 0.09031, 0.1855, 0.09031, 0.1855, 0.1407, 0.51, 0.1117, 0.51, 0.1628, 0.1855, 0.1842, 0.51, 0.1407, 0.51, 0.2384, 0.1866, 0.2277, 0.51, 0.1628, 0.1855, 0.1628, 0.1855, 0.2277, 0.51, 0.1842, 0.51, 0.2384, 0.1866, 0.2567, 0.51, 0.2277, 0.51, 0.06816, 0.51, 0.06816, 0.787, 0.02464, 0.51, 0.02464, 0.51, 0.06816, 0.787, 0.02464, 0.787, 0.1117, 0.51, 0.1117, 0.787, 0.06816, 0.51, 0.06816, 0.51, 0.1117, 0.787, 0.06816, 0.787, 0.1407, 0.51, 0.1407, 0.787, 0.1117, 0.51, 0.1117, 0.51, 0.1407, 0.787, 0.1117, 0.787, 0.1842, 0.51, 0.1842, 0.787, 0.1407, 0.51, 0.1407, 0.51, 0.1842, 0.787, 0.1407, 0.787, 0.2277, 0.51, 0.2277, 0.787, 0.1842, 0.51, 0.1842, 0.51, 0.2277, 0.787, 0.1842, 0.787, 0.2567, 0.51, 0.2567, 0.787, 0.2277, 0.51, 0.2277, 0.51, 0.2567, 0.787, 0.2277, 0.787, 0.09031, 0.1855, 0.1243, 0.1374, 0.1628, 0.1855, 0.02464, 0.787, 0.06816, 0.787, 0.1407, 0.9163, 0.06816, 0.787, 0.1117, 0.787, 0.1407, 0.9163, 0.1117, 0.787, 0.1407, 0.787, 0.1407, 0.9163, 0.1407, 0.787, 0.1842, 0.787, 0.1407, 0.9163, 0.1842, 0.787, 0.2277, 0.787, 0.1407, 0.9163, 0.2277, 0.787, 0.2567, 0.787, 0.1407, 0.9163, 0.02464, 0.1868, 0.09031, 0.1855, 0.02464, 0.51, 0.09031, 0.1855, 0.06816, 0.51, 0.02464, 0.51, 0.09031, 0.1855, 0.1117, 0.51, 0.06816, 0.51, 0.1628, 0.1855, 0.1407, 0.51, 0.09031, 0.1855, 0.09031, 0.1855, 0.1407, 0.51, 0.1117, 0.51, 0.1628, 0.1855, 0.1842, 0.51, 0.1407, 0.51, 0.2384, 0.1866, 0.2277, 0.51, 0.1628, 0.1855, 0.1628, 0.1855, 0.2277, 0.51, 0.1842, 0.51, 0.2384, 0.1866, 0.2567, 0.51, 0.2277, 0.51, 0.06816, 0.51, 0.06816, 0.787, 0.02464, 0.51, 0.02464, 0.51, 0.06816, 0.787, 0.02464, 0.787, 0.1117, 0.51, 0.1117, 0.787, 0.06816, 0.51, 0.06816, 0.51, 0.1117, 0.787, 0.06816, 0.787, 0.1117, 0.51, 0.1407, 0.51, 0.1117, 0.787, 0.1407, 0.51, 0.1407, 0.787, 0.1117, 0.787, 0.1407, 0.51, 0.1842, 0.51, 0.1407, 0.787, 0.1842, 0.51, 0.1842, 0.787, 0.1407, 0.787, 0.1842, 0.51, 0.2277, 0.51, 0.1842, 0.787, 0.2277, 0.51, 0.2277, 0.787, 0.1842, 0.787, 0.2567, 0.51, 0.2567, 0.787, 0.2277, 0.51, 0.2277, 0.51, 0.2567, 0.787, 0.2277, 0.787, 0.09031, 0.1855, 0.1243, 0.1374, 0.1628, 0.1855, 0.02464, 0.787, 0.06816, 0.787, 0.1407, 0.9163, 0.06816, 0.787, 0.1117, 0.787, 0.1407, 0.9163, 0.1117, 0.787, 0.1407, 0.787, 0.1407, 0.9163, 0.1407, 0.787, 0.1842, 0.787, 0.1407, 0.9163, 0.1842, 0.787, 0.2277, 0.787, 0.1407, 0.9163, 0.2277, 0.787, 0.2567, 0.787, 0.1407, 0.9163, 0.02464, 0.1868, 0.09031, 0.1855, 0.02464, 0.51, 0.09031, 0.1855, 0.06816, 0.51, 0.02464, 0.51, 0.09031, 0.1855, 0.1117, 0.51, 0.06816, 0.51, 0.1628, 0.1855, 0.1407, 0.51, 0.09031, 0.1855, 0.09031, 0.1855, 0.1407, 0.51, 0.1117, 0.51, 0.1628, 0.1855, 0.1842, 0.51, 0.1407, 0.51, 0.1628, 0.1855, 0.2384, 0.1866, 0.1842, 0.51, 0.2384, 0.1866, 0.2277, 0.51, 0.1842, 0.51, 0.2384, 0.1866, 0.2567, 0.51, 0.2277, 0.51, 0.06816, 0.51, 0.06816, 0.787, 0.02464, 0.51, 0.02464, 0.51, 0.06816, 0.787, 0.02464, 0.787, 0.1117, 0.51, 0.1117, 0.787, 0.06816, 0.51, 0.06816, 0.51, 0.1117, 0.787, 0.06816, 0.787, 0.1117, 0.51, 0.1407, 0.51, 0.1117, 0.787, 0.1407, 0.51, 0.1407, 0.787, 0.1117, 0.787, 0.1407, 0.51, 0.1842, 0.51, 0.1407, 0.787, 0.1842, 0.51, 0.1842, 0.787, 0.1407, 0.787, 0.1842, 0.51, 0.2277, 0.51, 0.1842, 0.787, 0.2277, 0.51, 0.2277, 0.787, 0.1842, 0.787, 0.2567, 0.51, 0.2567, 0.787, 0.2277, 0.51, 0.2277, 0.51, 0.2567, 0.787, 0.2277, 0.787, 0.09031, 0.1855, 0.1243, 0.1374, 0.1628, 0.1855, 0.02464, 0.787, 0.06816, 0.787, 0.1407, 0.9163, 0.06816, 0.787, 0.1117, 0.787, 0.1407, 0.9163, 0.1117, 0.787, 0.1407, 0.787, 0.1407, 0.9163, 0.1407, 0.787, 0.1842, 0.787, 0.1407, 0.9163, 0.1842, 0.787, 0.2277, 0.787, 0.1407, 0.9163, 0.2277, 0.787, 0.2567, 0.787, 0.1407, 0.9163, 0.02464, 0.1868, 0.09031, 0.1855, 0.02464, 0.51, 0.09031, 0.1855, 0.06816, 0.51, 0.02464, 0.51, 0.09031, 0.1855, 0.1117, 0.51, 0.06816, 0.51, 0.1628, 0.1855, 0.1407, 0.51, 0.09031, 0.1855, 0.09031, 0.1855, 0.1407, 0.51, 0.1117, 0.51, 0.1628, 0.1855, 0.1842, 0.51, 0.1407, 0.51, 0.1628, 0.1855, 0.2384, 0.1866, 0.1842, 0.51, 0.2384, 0.1866, 0.2277, 0.51, 0.1842, 0.51, 0.2384, 0.1866, 0.2567, 0.51, 0.2277, 0.51, 0.06816, 0.51, 0.06816, 0.787, 0.02464, 0.51, 0.02464, 0.51, 0.06816, 0.787, 0.02464, 0.787, 0.1117, 0.51, 0.1117, 0.787, 0.06816, 0.51, 0.06816, 0.51, 0.1117, 0.787, 0.06816, 0.787, 0.1407, 0.51, 0.1407, 0.787, 0.1117, 0.51, 0.1117, 0.51, 0.1407, 0.787, 0.1117, 0.787, 0.1407, 0.51, 0.1842, 0.51, 0.1407, 0.787, 0.1842, 0.51, 0.1842, 0.787, 0.1407, 0.787, 0.1842, 0.51, 0.2277, 0.51, 0.1842, 0.787, 0.2277, 0.51, 0.2277, 0.787, 0.1842, 0.787, 0.2567, 0.51, 0.2567, 0.787, 0.2277, 0.51, 0.2277, 0.51, 0.2567, 0.787, 0.2277, 0.787, 0.09031, 0.1855, 0.1243, 0.1374, 0.1628, 0.1855, 0.02464, 0.787, 0.06816, 0.787, 0.1407, 0.9163, 0.06816, 0.787, 0.1117, 0.787, 0.1407, 0.9163, 0.1117, 0.787, 0.1407, 0.787, 0.1407, 0.9163, 0.1407, 0.787, 0.1842, 0.787, 0.1407, 0.9163, 0.1842, 0.787, 0.2277, 0.787, 0.1407, 0.9163, 0.2277, 0.787, 0.2567, 0.787, 0.1407, 0.9163, 0.02464, 0.1868, 0.09031, 0.1855, 0.02464, 0.51, 0.09031, 0.1855, 0.06816, 0.51, 0.02464, 0.51, 0.09031, 0.1855, 0.1117, 0.51, 0.06816, 0.51, 0.1628, 0.1855, 0.1407, 0.51, 0.09031, 0.1855, 0.09031, 0.1855, 0.1407, 0.51, 0.1117, 0.51, 0.1628, 0.1855, 0.1842, 0.51, 0.1407, 0.51, 0.1628, 0.1855, 0.2384, 0.1866, 0.1842, 0.51, 0.2384, 0.1866, 0.2277, 0.51, 0.1842, 0.51, 0.2384, 0.1866, 0.2567, 0.51, 0.2277, 0.51, 0.06816, 0.51, 0.06816, 0.787, 0.02464, 0.51, 0.02464, 0.51, 0.06816, 0.787, 0.02464, 0.787, 0.06816, 0.51, 0.1117, 0.51, 0.06816, 0.787, 0.1117, 0.51, 0.1117, 0.787, 0.06816, 0.787, 0.1117, 0.51, 0.1407, 0.51, 0.1117, 0.787, 0.1407, 0.51, 0.1407, 0.787, 0.1117, 0.787, 0.1407, 0.51, 0.1842, 0.51, 0.1407, 0.787, 0.1842, 0.51, 0.1842, 0.787, 0.1407, 0.787, 0.1842, 0.51, 0.2277, 0.51, 0.1842, 0.787, 0.2277, 0.51, 0.2277, 0.787, 0.1842, 0.787, 0.2567, 0.51, 0.2567, 0.787, 0.2277, 0.51, 0.2277, 0.51, 0.2567, 0.787, 0.2277, 0.787, 0.09031, 0.1855, 0.1243, 0.1374, 0.1628, 0.1855, 0.02464, 0.787, 0.06816, 0.787, 0.1407, 0.9163, 0.06816, 0.787, 0.1117, 0.787, 0.1407, 0.9163, 0.1117, 0.787, 0.1407, 0.787, 0.1407, 0.9163, 0.1407, 0.787, 0.1842, 0.787, 0.1407, 0.9163, 0.1842, 0.787, 0.2277, 0.787, 0.1407, 0.9163, 0.2277, 0.787, 0.2567, 0.787, 0.1407, 0.9163, 0.09031, 0.1855, 0.06816, 0.51, 0.02464, 0.1868, 0.02464, 0.1868, 0.06816, 0.51, 0.02464, 0.51, 0.09031, 0.1855, 0.1117, 0.51, 0.06816, 0.51, 0.1628, 0.1855, 0.1407, 0.51, 0.09031, 0.1855, 0.09031, 0.1855, 0.1407, 0.51, 0.1117, 0.51, 0.1628, 0.1855, 0.1842, 0.51, 0.1407, 0.51, 0.2384, 0.1866, 0.2277, 0.51, 0.1628, 0.1855, 0.1628, 0.1855, 0.2277, 0.51, 0.1842, 0.51, 0.2384, 0.1866, 0.2567, 0.51, 0.2277, 0.51, 0.06816, 0.51, 0.06816, 0.787, 0.02464, 0.51, 0.02464, 0.51, 0.06816, 0.787, 0.02464, 0.787, 0.1117, 0.51, 0.1117, 0.787, 0.06816, 0.51, 0.06816, 0.51, 0.1117, 0.787, 0.06816, 0.787, 0.1407, 0.51, 0.1407, 0.787, 0.1117, 0.51, 0.1117, 0.51, 0.1407, 0.787, 0.1117, 0.787, 0.1842, 0.51, 0.1842, 0.787, 0.1407, 0.51, 0.1407, 0.51, 0.1842, 0.787, 0.1407, 0.787, 0.2277, 0.51, 0.2277, 0.787, 0.1842, 0.51, 0.1842, 0.51, 0.2277, 0.787, 0.1842, 0.787, 0.2567, 0.51, 0.2567, 0.787, 0.2277, 0.51, 0.2277, 0.51, 0.2567, 0.787, 0.2277, 0.787, 0.09031, 0.1855, 0.1243, 0.1374, 0.1628, 0.1855, 0.02464, 0.787, 0.06816, 0.787, 0.1407, 0.9163, 0.06816, 0.787, 0.1117, 0.787, 0.1407, 0.9163, 0.1117, 0.787, 0.1407, 0.787, 0.1407, 0.9163, 0.1407, 0.787, 0.1842, 0.787, 0.1407, 0.9163, 0.1842, 0.787, 0.2277, 0.787, 0.1407, 0.9163, 0.2277, 0.787, 0.2567, 0.787, 0.1407, 0.9163, 0.09031, 0.1855, 0.06816, 0.51, 0.02464, 0.1868, 0.02464, 0.1868, 0.06816, 0.51, 0.02464, 0.51, 0.09031, 0.1855, 0.1117, 0.51, 0.06816, 0.51, 0.1628, 0.1855, 0.1407, 0.51, 0.09031, 0.1855, 0.09031, 0.1855, 0.1407, 0.51, 0.1117, 0.51, 0.1628, 0.1855, 0.1842, 0.51, 0.1407, 0.51, 0.1628, 0.1855, 0.2384, 0.1866, 0.1842, 0.51, 0.2384, 0.1866, 0.2277, 0.51, 0.1842, 0.51, 0.2384, 0.1866, 0.2567, 0.51, 0.2277, 0.51, 0.06816, 0.51, 0.06816, 0.787, 0.02464, 0.51, 0.02464, 0.51, 0.06816, 0.787, 0.02464, 0.787, 0.1117, 0.51, 0.1117, 0.787, 0.06816, 0.51, 0.06816, 0.51, 0.1117, 0.787, 0.06816, 0.787, 0.1117, 0.51, 0.1407, 0.51, 0.1117, 0.787, 0.1407, 0.51, 0.1407, 0.787, 0.1117, 0.787, 0.1407, 0.51, 0.1842, 0.51, 0.1407, 0.787, 0.1842, 0.51, 0.1842, 0.787, 0.1407, 0.787, 0.1842, 0.51, 0.2277, 0.51, 0.1842, 0.787, 0.2277, 0.51, 0.2277, 0.787, 0.1842, 0.787, 0.2567, 0.51, 0.2567, 0.787, 0.2277, 0.51, 0.2277, 0.51, 0.2567, 0.787, 0.2277, 0.787, 0.09031, 0.1855, 0.1243, 0.1374, 0.1628, 0.1855, 0.02464, 0.787, 0.06816, 0.787, 0.1407, 0.9163, 0.06816, 0.787, 0.1117, 0.787, 0.1407, 0.9163, 0.1117, 0.787, 0.1407, 0.787, 0.1407, 0.9163, 0.1407, 0.787, 0.1842, 0.787, 0.1407, 0.9163, 0.1842, 0.787, 0.2277, 0.787, 0.1407, 0.9163, 0.2277, 0.787, 0.2567, 0.787, 0.1407, 0.9163, 0.09031, 0.1855, 0.06816, 0.51, 0.02464, 0.1868, 0.02464, 0.1868, 0.06816, 0.51, 0.02464, 0.51, 0.09031, 0.1855, 0.1117, 0.51, 0.06816, 0.51, 0.1628, 0.1855, 0.1407, 0.51, 0.09031, 0.1855, 0.09031, 0.1855, 0.1407, 0.51, 0.1117, 0.51, 0.1628, 0.1855, 0.1842, 0.51, 0.1407, 0.51, 0.1628, 0.1855, 0.2384, 0.1866, 0.1842, 0.51, 0.2384, 0.1866, 0.2277, 0.51, 0.1842, 0.51, 0.2384, 0.1866, 0.2567, 0.51, 0.2277, 0.51, 0.06816, 0.51, 0.06816, 0.787, 0.02464, 0.51, 0.02464, 0.51, 0.06816, 0.787, 0.02464, 0.787, 0.1117, 0.51, 0.1117, 0.787, 0.06816, 0.51, 0.06816, 0.51, 0.1117, 0.787, 0.06816, 0.787, 0.1117, 0.51, 0.1407, 0.51, 0.1117, 0.787, 0.1407, 0.51, 0.1407, 0.787, 0.1117, 0.787, 0.1407, 0.51, 0.1842, 0.51, 0.1407, 0.787, 0.1842, 0.51, 0.1842, 0.787, 0.1407, 0.787, 0.1842, 0.51, 0.2277, 0.51, 0.1842, 0.787, 0.2277, 0.51, 0.2277, 0.787, 0.1842, 0.787, 0.2567, 0.51, 0.2567, 0.787, 0.2277, 0.51, 0.2277, 0.51, 0.2567, 0.787, 0.2277, 0.787, 0.09031, 0.1855, 0.1243, 0.1374, 0.1628, 0.1855, 0.02464, 0.787, 0.06816, 0.787, 0.1407, 0.9163, 0.06816, 0.787, 0.1117, 0.787, 0.1407, 0.9163, 0.1117, 0.787, 0.1407, 0.787, 0.1407, 0.9163, 0.1407, 0.787, 0.1842, 0.787, 0.1407, 0.9163, 0.1842, 0.787, 0.2277, 0.787, 0.1407, 0.9163, 0.2277, 0.787, 0.2567, 0.787, 0.1407, 0.9163, 0.02464, 0.1868, 0.09031, 0.1855, 0.02464, 0.51, 0.09031, 0.1855, 0.06816, 0.51, 0.02464, 0.51, 0.09031, 0.1855, 0.1117, 0.51, 0.06816, 0.51, 0.1628, 0.1855, 0.1407, 0.51, 0.09031, 0.1855, 0.09031, 0.1855, 0.1407, 0.51, 0.1117, 0.51, 0.1628, 0.1855, 0.1842, 0.51, 0.1407, 0.51, 0.1628, 0.1855, 0.2384, 0.1866, 0.1842, 0.51, 0.2384, 0.1866, 0.2277, 0.51, 0.1842, 0.51, 0.2384, 0.1866, 0.2567, 0.51, 0.2277, 0.51, 0.06816, 0.51, 0.06816, 0.787, 0.02464, 0.51, 0.02464, 0.51, 0.06816, 0.787, 0.02464, 0.787, 0.1117, 0.51, 0.1117, 0.787, 0.06816, 0.51, 0.06816, 0.51, 0.1117, 0.787, 0.06816, 0.787, 0.1117, 0.51, 0.1407, 0.51, 0.1117, 0.787, 0.1407, 0.51, 0.1407, 0.787, 0.1117, 0.787, 0.1407, 0.51, 0.1842, 0.51, 0.1407, 0.787, 0.1842, 0.51, 0.1842, 0.787, 0.1407, 0.787, 0.1842, 0.51, 0.2277, 0.51, 0.1842, 0.787, 0.2277, 0.51, 0.2277, 0.787, 0.1842, 0.787, 0.2567, 0.51, 0.2567, 0.787, 0.2277, 0.51, 0.2277, 0.51, 0.2567, 0.787, 0.2277, 0.787, 0.09031, 0.1855, 0.1243, 0.1374, 0.1628, 0.1855, 0.02464, 0.787, 0.06816, 0.787, 0.1407, 0.9163, 0.06816, 0.787, 0.1117, 0.787, 0.1407, 0.9163, 0.1117, 0.787, 0.1407, 0.787, 0.1407, 0.9163, 0.1407, 0.787, 0.1842, 0.787, 0.1407, 0.9163, 0.1842, 0.787, 0.2277, 0.787, 0.1407, 0.9163, 0.2277, 0.787, 0.2567, 0.787, 0.1407, 0.9163, 0.09031, 0.1855, 0.06816, 0.51, 0.02464, 0.1868, 0.02464, 0.1868, 0.06816, 0.51, 0.02464, 0.51, 0.09031, 0.1855, 0.1117, 0.51, 0.06816, 0.51, 0.1628, 0.1855, 0.1407, 0.51, 0.09031, 0.1855, 0.09031, 0.1855, 0.1407, 0.51, 0.1117, 0.51, 0.1628, 0.1855, 0.1842, 0.51, 0.1407, 0.51, 0.1628, 0.1855, 0.2384, 0.1866, 0.1842, 0.51, 0.2384, 0.1866, 0.2277, 0.51, 0.1842, 0.51, 0.2384, 0.1866, 0.2567, 0.51, 0.2277, 0.51, 0.06816, 0.51, 0.06816, 0.787, 0.02464, 0.51, 0.02464, 0.51, 0.06816, 0.787, 0.02464, 0.787, 0.1117, 0.51, 0.1117, 0.787, 0.06816, 0.51, 0.06816, 0.51, 0.1117, 0.787, 0.06816, 0.787, 0.1117, 0.51, 0.1407, 0.51, 0.1117, 0.787, 0.1407, 0.51, 0.1407, 0.787, 0.1117, 0.787, 0.1407, 0.51, 0.1842, 0.51, 0.1407, 0.787, 0.1842, 0.51, 0.1842, 0.787, 0.1407, 0.787, 0.1842, 0.51, 0.2277, 0.51, 0.1842, 0.787, 0.2277, 0.51, 0.2277, 0.787, 0.1842, 0.787, 0.2567, 0.51, 0.2567, 0.787, 0.2277, 0.51, 0.2277, 0.51, 0.2567, 0.787, 0.2277, 0.787, 0.09031, 0.1855, 0.1243, 0.1374, 0.1628, 0.1855, 0.02464, 0.787, 0.06816, 0.787, 0.1407, 0.9163, 0.06816, 0.787, 0.1117, 0.787, 0.1407, 0.9163, 0.1117, 0.787, 0.1407, 0.787, 0.1407, 0.9163, 0.1407, 0.787, 0.1842, 0.787, 0.1407, 0.9163, 0.1842, 0.787, 0.2277, 0.787, 0.1407, 0.9163, 0.2277, 0.787, 0.2567, 0.787, 0.1407, 0.9163, 0.09031, 0.1855, 0.06816, 0.51, 0.02464, 0.1868, 0.02464, 0.1868, 0.06816, 0.51, 0.02464, 0.51, 0.09031, 0.1855, 0.1117, 0.51, 0.06816, 0.51, 0.1628, 0.1855, 0.1407, 0.51, 0.09031, 0.1855, 0.09031, 0.1855, 0.1407, 0.51, 0.1117, 0.51, 0.1628, 0.1855, 0.1842, 0.51, 0.1407, 0.51, 0.1628, 0.1855, 0.2384, 0.1866, 0.1842, 0.51, 0.2384, 0.1866, 0.2277, 0.51, 0.1842, 0.51, 0.2384, 0.1866, 0.2567, 0.51, 0.2277, 0.51, 0.06816, 0.51, 0.06816, 0.787, 0.02464, 0.51, 0.02464, 0.51, 0.06816, 0.787, 0.02464, 0.787, 0.1117, 0.51, 0.1117, 0.787, 0.06816, 0.51, 0.06816, 0.51, 0.1117, 0.787, 0.06816, 0.787, 0.1117, 0.51, 0.1407, 0.51, 0.1117, 0.787, 0.1407, 0.51, 0.1407, 0.787, 0.1117, 0.787, 0.1407, 0.51, 0.1842, 0.51, 0.1407, 0.787, 0.1842, 0.51, 0.1842, 0.787, 0.1407, 0.787, 0.1842, 0.51, 0.2277, 0.51, 0.1842, 0.787, 0.2277, 0.51, 0.2277, 0.787, 0.1842, 0.787, 0.2567, 0.51, 0.2567, 0.787, 0.2277, 0.51, 0.2277, 0.51, 0.2567, 0.787, 0.2277, 0.787, 0.09031, 0.1855, 0.1243, 0.1374, 0.1628, 0.1855, 0.02464, 0.787, 0.06816, 0.787, 0.1407, 0.9163, 0.06816, 0.787, 0.1117, 0.787, 0.1407, 0.9163, 0.1117, 0.787, 0.1407, 0.787, 0.1407, 0.9163, 0.1407, 0.787, 0.1842, 0.787, 0.1407, 0.9163, 0.1842, 0.787, 0.2277, 0.787, 0.1407, 0.9163, 0.2277, 0.787, 0.2567, 0.787, 0.1407, 0.9163, 0.2919, 0.8148, 0.4193, 0.8149, 0.2919, 0.7436, 0.42, 0.7444, 0.2919, 0.7436, 0.4193, 0.8149, 0.7715, 0.8149, 0.9327, 0.8149, 0.7707, 0.7451, 0.9323, 0.7438, 0.7707, 0.7451, 0.9327, 0.8149, 0.5981, 0.815, 0.7715, 0.8149, 0.5984, 0.7456, 0.7707, 0.7451, 0.5984, 0.7456, 0.7715, 0.8149, 0.4193, 0.8149, 0.5981, 0.815, 0.42, 0.7444, 0.5984, 0.7456, 0.42, 0.7444, 0.5981, 0.815, 0.2919, 0.7436, 0.42, 0.7444, 0.2919, 0.6732, 0.4223, 0.6741, 0.2919, 0.6732, 0.42, 0.7444, 0.7707, 0.7451, 0.9323, 0.7438, 0.7684, 0.6749, 0.9309, 0.6734, 0.7684, 0.6749, 0.9323, 0.7438, 0.5984, 0.7456, 0.7707, 0.7451, 0.5995, 0.6756, 0.7684, 0.6749, 0.5995, 0.6756, 0.7707, 0.7451, 0.42, 0.7444, 0.5984, 0.7456, 0.4223, 0.6741, 0.5995, 0.6756, 0.4223, 0.6741, 0.5984, 0.7456])
me_0x0770df88_gmdl_001.materials.append(mat_material_001)
me_0x0770df88_gmdl_001.use_remesh_fix_poles = True
me_0x0770df88_gmdl_001.use_remesh_preserve_attributes = False
me_0x0770df88_gmdl_001.update()
arm_armature = bpy.data.armatures.new('Armature')  # bones are not reproduced

# ---- objects
ob_1_349858_l50_f_43_9402_u_50_0066_001 = bpy.data.objects.new('1,349858 L50 F 43,9402 U 50,0066.001', me_0x0770df88_gmdl_001)
ob_armature = bpy.data.objects.new('Armature', arm_armature)

# ---- transforms, parenting, visibility, modifiers, constraints
ob_1_349858_l50_f_43_9402_u_50_0066_001.parent = ob_armature
ob_1_349858_l50_f_43_9402_u_50_0066_001.location = (0.0, 0.0, 0.0)
_vg = ob_1_349858_l50_f_43_9402_u_50_0066_001.vertex_groups.new(name='Bone')
_vg.add([0, 1, 2, 3, 4, 5, 6, 7, 8, 9, 10, 11, 12, 13, 14, 15, 16, 17, 18, 19, 20, 21, 22, 23, 24, 25, 26, 27, 28, 29, 30, 31, 32, 33, 34, 35, 36, 37, 38, 39, 40, 41, 42, 43, 44, 45, 46, 47, 48, 49, 50, 51, 52, 53, 54, 55, 56, 57, 58, 59, 60, 61, 62, 63, 64, 65, 66, 67, 68, 69, 70, 71, 72, 73, 74, 75, 76, 77, 78, 79, 80, 81, 82, 83, 84, 85, 86, 87, 88, 89, 90, 91, 92, 93, 94, 95, 96, 97, 98, 99, 100, 101, 102, 103, 104, 105, 106, 107, 108, 109, 110, 111, 112, 113, 114, 115, 116, 117, 118, 119, 120, 121, 122, 123, 124, 125, 126, 127, 128, 129, 130, 131, 132, 133, 134, 135, 136, 137, 138, 139, 140, 141, 142, 143, 144, 145, 146, 147, 148, 149, 150, 151, 152, 153, 154, 155, 156, 157, 158, 159, 160, 161, 162, 163, 164, 165, 166, 167, 168, 169, 170, 171, 172, 173, 174, 175, 176, 177, 178, 179, 180, 181, 182, 183, 184, 185, 186, 187, 188, 189, 190, 191, 192, 193, 194, 195, 196, 197, 198, 199, 200, 201, 202, 203, 204, 205, 206, 207, 208, 209, 210, 211, 212, 213, 214, 215, 216, 217, 218, 219, 220, 221, 222, 223, 224, 225, 226, 227, 228, 229, 230, 231, 232, 233, 234, 235, 236, 237, 238, 239, 240, 241, 242, 243, 244, 245, 246, 247, 248, 249, 250, 251, 252, 253, 254, 255, 256, 257, 258, 259, 260, 261, 262, 263, 264, 265, 266, 267, 268, 269, 270, 271, 272, 273, 274, 275, 276, 277, 278, 279, 280, 281, 282, 283, 284, 285, 286, 287, 288, 289, 290, 291, 292, 293, 294, 295, 296, 297, 298, 299, 300, 301, 302, 303, 304, 305, 306, 307, 308, 309, 310, 311, 312, 313, 314, 315, 316, 317, 318, 319, 320, 321, 322, 323, 324, 325, 326, 327, 328, 329, 330, 331, 332, 333, 334, 335, 336, 337, 338, 339, 340, 341, 342, 343, 344, 345, 346, 347, 348, 349, 350, 351, 352, 353, 354, 355, 356, 357, 358, 359, 360, 361, 362, 363, 364, 365, 366, 367, 368, 369, 370, 371, 372, 373, 374, 375, 376, 377, 378, 379, 380, 381, 382, 383, 384, 385, 386, 387], 1.0, 'REPLACE')
_m = ob_1_349858_l50_f_43_9402_u_50_0066_001.modifiers.new('Armature', 'ARMATURE')
_m.object = ob_armature
ob_armature.location = (0.0, 0.0, 0.0)

# ---- collection membership
col_collection.objects.link(ob_1_349858_l50_f_43_9402_u_50_0066_001)
col_collection.objects.link(ob_armature)

# ---- scene / render settings (as saved in the file)
scene.frame_start = 1; scene.frame_end = 250; scene.frame_set(30)
scene.render.engine = 'BLENDER_EEVEE_NEXT'
scene.cycles.sampling_pattern = 'TABULATED_SOBOL'
scene.cycles.use_light_tree = False
scene.view_settings.view_transform = 'Filmic'
bpy.context.view_layer.update()

# ---- added for rendering (the .blend has no active camera and no usable light): camera, sun
cam_auto = bpy.data.cameras.new('AutoCamera')
cam_auto.lens = 50.0
cam_auto.sensor_width = 36.0
cam_auto.clip_end = 1000.0
ob_auto_camera = bpy.data.objects.new('AutoCamera', cam_auto)
scene.collection.objects.link(ob_auto_camera)
ob_auto_camera.location = (2.40194, -3.61821, 1.94596)
ob_auto_camera.rotation_euler = (1.09748, -7.21219e-08, 0.694738)
scene.camera = ob_auto_camera
light_auto_sun = bpy.data.lights.new('AutoSun', 'SUN')
light_auto_sun.energy = 3.0
light_auto_sun.angle = 0.0523599
ob_auto_sun = bpy.data.objects.new('AutoSun', light_auto_sun)
scene.collection.objects.link(ob_auto_sun)
ob_auto_sun.rotation_euler = (0.872665, 0.174533, 0.523599)
bpy.context.view_layer.update()
